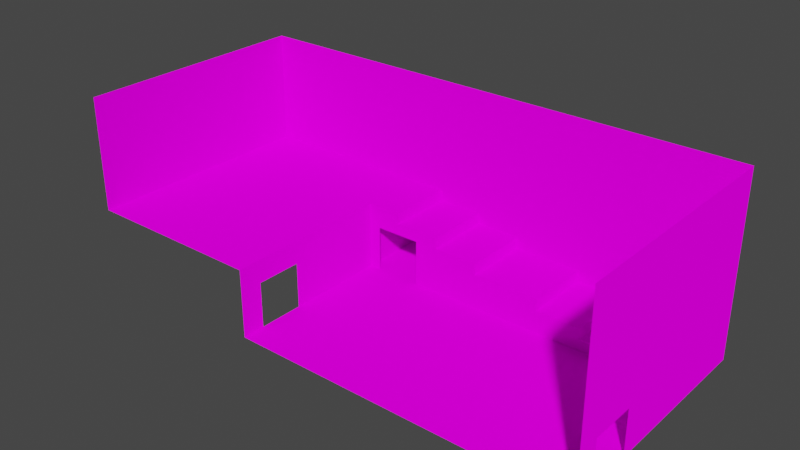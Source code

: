 # Source: house.blend  (saved by Blender 3.3.6; exported with 4.5.12 LTS)
import bpy
from mathutils import Matrix  # noqa: F401  (used for matrix-valued properties, if any)

bpy.ops.wm.read_factory_settings(use_empty=True)
scene = bpy.context.scene
scene.name = 'Scene'

# ---- collections
col_collection = bpy.data.collections.new('Collection'); scene.collection.children.link(col_collection)

# ---- images (referenced by path relative to the original .blend; pixels are not part of the script)
import os
ASSET_DIR = os.environ.get("B2B_ASSET_DIR", "")  # directory of the original .blend (textures are referenced by path, not embedded)
HERE = os.path.dirname(os.path.abspath(__file__))  # packed textures are extracted next to this script under _unpacked/

def load_image(name, relpath, width, height, colorspace="sRGB"):
    """Load a texture the original file referenced (path relative to the .blend, or extracted next to this script)."""
    p = next((c for c in (os.path.join(HERE, relpath), os.path.join(ASSET_DIR, relpath)) if relpath and os.path.exists(c)), "")
    if p:
        img = bpy.data.images.load(p, check_existing=True)
        img.name = name
    else:  # same state as the original file: an image datablock whose file is absent (Cycles renders it pink)
        img = bpy.data.images.new(name, width, height)
        img.source = "FILE"
        img.filepath = "//" + (relpath or name)
    img.colorspace_settings.name = colorspace
    return img
img_wood_png = load_image('wood.png', 'textures/wood.png', 1024, 1024, 'sRGB')

# ---- materials (node trees are filled in below, after node groups)
mat_material_002 = bpy.data.materials.new('Material.002')
mat_material_002.use_transparent_shadow = False

# ---- material node trees
mat_material_002.use_nodes = True; mat_material_002.node_tree.nodes.clear()
_N = mat_material_002.node_tree.nodes; _L = mat_material_002.node_tree.links
n0 = _N.new('ShaderNodeOutputMaterial'); n0.name = 'Material Output'; n0.location = (300, 300)
n1 = _N.new('ShaderNodeBsdfDiffuse'); n1.name = 'Diffuse BSDF'; n1.location = (10, 300)
n1.inputs[1].default_value = 0.5
n2 = _N.new('ShaderNodeTexImage'); n2.name = 'Image Texture'; n2.location = (-280, 280)
n2.image = img_wood_png
n2.interpolation = 'Closest'
_L.new(n1.outputs[0], n0.inputs[0])
_L.new(n2.outputs[0], n1.inputs[0])
n0.is_active_output = True

# ---- world
world_world = bpy.data.worlds.new('World'); scene.world = world_world
world_world.use_nodes = True; world_world.node_tree.nodes.clear()
_N = world_world.node_tree.nodes; _L = world_world.node_tree.links
n0 = _N.new('ShaderNodeOutputWorld'); n0.name = 'World Output'; n0.location = (300, 300)
n1 = _N.new('ShaderNodeBackground'); n1.name = 'Background'; n1.location = (10, 300)
n1.inputs[0].default_value = (0.05088, 0.05088, 0.05088, 1.0)
_L.new(n1.outputs[0], n0.inputs[0])
n0.is_active_output = True
world_world.color = (0.05088, 0.05088, 0.05088)
world_world.use_sun_shadow = False
world_world.sun_shadow_jitter_overblur = 0.0

# ---- meshes
me_grid = bpy.data.meshes.new('Grid')
me_grid.from_pydata([(6.0, 15.0, 1.0), (10.0, 21.0, 1.0), (6.0, 21.0, 1.0), (2.0, 21.0, 2.0), (-12.0, 21.0, 5.0), (2.0, 21.0, 3.0), (6.0, 15.0, 2.0), (2.0, 15.0, 2.0), (10.0, 15.0, 1.0), (15.0, 6.0, 0.0), (-15.0, 6.0, 0.0), (15.0, 2.0, 0.0), (-15.0, 2.0, 0.0), (15.0, 0.0, 0.0), (-15.0, 0.0, 0.0), (-15.0, 15.0, 0.0), (-14.0, 15.0, 0.0), (-10.0, 15.0, 0.0), (10.0, 15.0, 0.0), (-15.0, 21.0, 0.0), (10.0, 21.0, 0.0), (15.0, 21.0, 0.0), (-15.0, 21.0, 6.0), (-8.0, 21.0, 4.0), (-4.0, 21.0, 4.0), (-8.0, 21.0, 5.0), (2.0, 15.0, 3.0), (-4.0, 15.0, 3.0), (-4.0, 21.0, 3.0), (-4.0, 15.0, 4.0), (-8.0, 15.0, 4.0), (-10.0, 15.0, 4.0), (-14.0, 15.0, 4.0), (-8.0, 15.0, 5.0), (-15.0, 0.0, 6.0), (-31.0, 0.0, 6.0), (-12.0, 15.0, 5.0), (-31.0, 21.0, 6.0), (-12.0, 15.0, 6.0), (-15.0, 15.0, 6.0), (-15.0, 6.0, 4.0), (-15.0, 2.0, 4.0), (15.0, 0.0, 16.0), (15.0, 21.0, 16.0), (-31.0, 0.0, 16.0), (-31.0, 21.0, 16.0), (15.0, 2.0, 4.0), (15.0, 6.0, 4.0), (6.0, 21.0, 2.0), (-12.0, 21.0, 6.0)], [], [(36, 33, 25, 4), (15, 39, 34, 14, 12, 41, 40, 10), (20, 1, 8, 18), (9, 21, 20, 19, 15, 10, 12, 14, 13, 11), (7, 3, 5, 26), (27, 26, 5, 28), (36, 4, 49, 38), (30, 29, 24, 23), (0, 2, 48, 6), (27, 28, 24, 29), (0, 8, 1, 2), (30, 23, 25, 33), (42, 43, 21, 9, 47, 46, 11, 13), (45, 44, 35, 37), (6, 48, 3, 7), (31, 17, 18, 8, 0, 6, 7, 26, 27, 29, 30, 33, 36, 38, 39, 15, 16, 32), (19, 20, 21, 43, 45, 37, 22), (38, 49, 22, 37, 35, 34, 39), (22, 39, 15, 19)])
_uv = me_grid.uv_layers.new(name='UVMap')
_uv.uv.foreach_set('vector', [8.19e-05, -0.4165, 0.9999, -0.4165, 0.9999, 1.083, 8.166e-05, 1.083, 1.4, 2.45, -0.3999, 2.45, -0.3999, -2.05, 1.4, -2.05, 1.4, -1.45, 0.2, -1.45, 0.2, -0.2499, 1.4, -0.2499, -0.06244, 1.062, -0.2498, 1.062, -0.2498, -0.06198, -0.06244, -0.06198, 3.499, -0.5498, 3.499, 2.45, 2.5, 2.45, -2.499, 2.45, -2.499, 1.25, -2.499, -0.5498, -2.499, -1.35, -2.499, -1.75, 3.499, -1.75, 3.499, -1.35, -0.2498, -0.2498, 0.8742, -0.2498, 0.8742, -0.06244, -0.2498, -0.06244, -0.2499, -0.2499, 1.25, -0.2499, 1.25, 1.25, -0.2498, 1.25, -0.06198, -0.06198, 1.062, -0.06198, 1.062, 0.1253, -0.06198, 0.1253, 8.166e-05, -0.4165, 0.9999, -0.4165, 0.9999, 1.083, 8.172e-05, 1.083, -0.2499, -0.04162, 1.25, -0.04162, 1.25, 0.2084, -0.2499, 0.2084, 0.1258, 0.1258, 1.25, 0.1258, 1.25, 0.3131, 0.1258, 0.3131, 0.8333, 1.25, -0.1666, 1.25, -0.1666, -0.2499, 0.8333, -0.2499, 0.1253, 0.1258, 0.1253, 1.25, -0.06198, 1.25, -0.06198, 0.1258, 2.702, -2.396, 2.702, 3.158, -1.529, 3.158, -1.529, -0.8091, -0.471, -0.8091, -0.471, -1.867, -1.529, -1.867, -1.529, -2.396, -0.9284, -2.761, -0.9284, 3.238, 1.928, 3.238, 1.928, -2.761, 0.8333, -0.2499, 0.8333, 1.25, -0.1666, 1.25, -0.1666, -0.2499, -0.1599, -1.6, 0.96, -1.6, 0.96, 4.0, 0.68, 4.0, 0.68, 2.88, 0.4, 2.88, 0.4, 1.76, 0.12, 1.76, 0.12, 0.08004, -0.1599, 0.08004, -0.1599, -1.04, -0.4399, -1.04, -0.4399, -2.16, -0.7199, -2.16, -0.7199, -3.0, 0.96, -3.0, 0.96, -2.72, -0.1599, -2.72, 2.575, 2.46, 2.575, -4.539, 2.575, -5.939, -1.905, -5.939, -1.905, 6.939, 0.8951, 6.939, 0.8951, 2.46, -1.761, -0.6188, -1.761, -2.047, -1.047, -2.047, 2.761, -2.047, 2.761, 2.952, -1.047, 2.952, -1.047, -0.6188, 1.5, -0.4998, 1.5, 1.5, -0.4998, 1.5, -0.4998, -0.4998])
me_grid.materials.append(mat_material_002)
me_grid.update()

# ---- objects
ob_grid = bpy.data.objects.new('Grid', me_grid)

# ---- transforms, parenting, visibility, modifiers, constraints
ob_grid.location = (0.0, 0.0, 0.0)
_vg = ob_grid.vertex_groups.new(name='front_stair')
_vg = ob_grid.vertex_groups.new(name='floor')
_vg = ob_grid.vertex_groups.new(name='stair step')

# ---- collection membership
col_collection.objects.link(ob_grid)

# ---- scene / render settings (as saved in the file)
scene.frame_start = 1; scene.frame_end = 250; scene.frame_set(188)
scene.render.engine = 'BLENDER_EEVEE_NEXT'
scene.cycles.sampling_pattern = 'TABULATED_SOBOL'
scene.cycles.use_light_tree = False
scene.view_settings.view_transform = 'Filmic'
bpy.context.view_layer.update()

# ---- added for rendering (the .blend has no active camera and no usable light): camera, sun
cam_auto = bpy.data.cameras.new('AutoCamera')
cam_auto.lens = 50.0
cam_auto.sensor_width = 36.0
cam_auto.clip_end = 1000.0
ob_auto_camera = bpy.data.objects.new('AutoCamera', cam_auto)
scene.collection.objects.link(ob_auto_camera)
ob_auto_camera.location = (41.0718, -48.3862, 47.2574)
ob_auto_camera.rotation_euler = (1.09748, -7.21219e-08, 0.694738)
scene.camera = ob_auto_camera
light_auto_sun = bpy.data.lights.new('AutoSun', 'SUN')
light_auto_sun.energy = 3.0
light_auto_sun.angle = 0.0523599
ob_auto_sun = bpy.data.objects.new('AutoSun', light_auto_sun)
scene.collection.objects.link(ob_auto_sun)
ob_auto_sun.rotation_euler = (0.872665, 0.174533, 0.523599)
bpy.context.view_layer.update()
